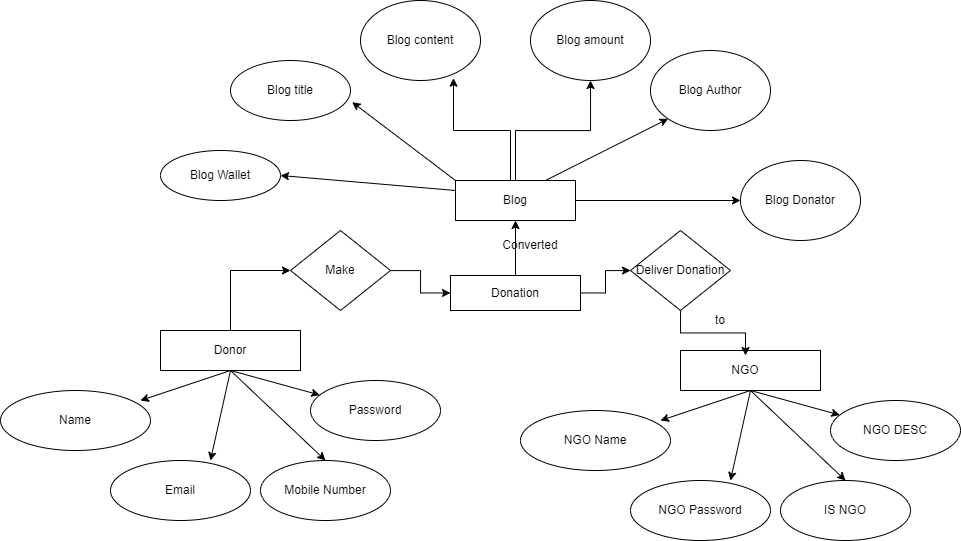

The diagram above was exported from draw.io. Its source (the exported page's mxGraphModel, read from the mxfile embedded in the PNG):
<mxGraphModel dx="1157" dy="1743" grid="1" gridSize="10" guides="1" tooltips="1" connect="1" arrows="1" fold="1" page="1" pageScale="1" pageWidth="850" pageHeight="1100" math="0" shadow="0">
  <root>
    <mxCell id="0" />
    <mxCell id="1" parent="0" />
    <mxCell id="NM9uFOWppYeRi1Oz1WMj-1" value="" style="rounded=0;whiteSpace=wrap;html=1;" vertex="1" parent="1">
      <mxGeometry x="170" y="240" width="140" height="40" as="geometry" />
    </mxCell>
    <mxCell id="NM9uFOWppYeRi1Oz1WMj-2" value="Name" style="ellipse;whiteSpace=wrap;html=1;" vertex="1" parent="1">
      <mxGeometry x="10" y="300" width="150" height="60" as="geometry" />
    </mxCell>
    <mxCell id="NM9uFOWppYeRi1Oz1WMj-3" value="Password" style="ellipse;whiteSpace=wrap;html=1;" vertex="1" parent="1">
      <mxGeometry x="320" y="290" width="130" height="60" as="geometry" />
    </mxCell>
    <mxCell id="NM9uFOWppYeRi1Oz1WMj-4" value="Mobile Number" style="ellipse;whiteSpace=wrap;html=1;" vertex="1" parent="1">
      <mxGeometry x="270" y="370" width="130" height="60" as="geometry" />
    </mxCell>
    <mxCell id="NM9uFOWppYeRi1Oz1WMj-5" value="Email" style="ellipse;whiteSpace=wrap;html=1;" vertex="1" parent="1">
      <mxGeometry x="120" y="370" width="140" height="60" as="geometry" />
    </mxCell>
    <mxCell id="NM9uFOWppYeRi1Oz1WMj-6" value="Donor" style="text;html=1;strokeColor=none;fillColor=none;align=center;verticalAlign=middle;whiteSpace=wrap;rounded=0;" vertex="1" parent="1">
      <mxGeometry x="210" y="245" width="60" height="30" as="geometry" />
    </mxCell>
    <mxCell id="NM9uFOWppYeRi1Oz1WMj-7" value="" style="endArrow=classic;html=1;rounded=0;" edge="1" parent="1" target="NM9uFOWppYeRi1Oz1WMj-3">
      <mxGeometry width="50" height="50" relative="1" as="geometry">
        <mxPoint x="240" y="280" as="sourcePoint" />
        <mxPoint x="450" y="230" as="targetPoint" />
      </mxGeometry>
    </mxCell>
    <mxCell id="NM9uFOWppYeRi1Oz1WMj-8" value="" style="endArrow=classic;html=1;rounded=0;exitX=0.5;exitY=1;exitDx=0;exitDy=0;entryX=0.933;entryY=0.167;entryDx=0;entryDy=0;entryPerimeter=0;" edge="1" parent="1" source="NM9uFOWppYeRi1Oz1WMj-1" target="NM9uFOWppYeRi1Oz1WMj-2">
      <mxGeometry width="50" height="50" relative="1" as="geometry">
        <mxPoint x="400" y="280" as="sourcePoint" />
        <mxPoint x="300" y="300" as="targetPoint" />
      </mxGeometry>
    </mxCell>
    <mxCell id="NM9uFOWppYeRi1Oz1WMj-9" value="" style="endArrow=classic;html=1;rounded=0;entryX=0.714;entryY=0;entryDx=0;entryDy=0;entryPerimeter=0;exitX=0.5;exitY=1;exitDx=0;exitDy=0;" edge="1" parent="1" source="NM9uFOWppYeRi1Oz1WMj-1" target="NM9uFOWppYeRi1Oz1WMj-5">
      <mxGeometry width="50" height="50" relative="1" as="geometry">
        <mxPoint x="240" y="285" as="sourcePoint" />
        <mxPoint x="290" y="235" as="targetPoint" />
      </mxGeometry>
    </mxCell>
    <mxCell id="NM9uFOWppYeRi1Oz1WMj-10" value="" style="endArrow=classic;html=1;rounded=0;entryX=0.5;entryY=0;entryDx=0;entryDy=0;" edge="1" parent="1" target="NM9uFOWppYeRi1Oz1WMj-4">
      <mxGeometry width="50" height="50" relative="1" as="geometry">
        <mxPoint x="240" y="280" as="sourcePoint" />
        <mxPoint x="450" y="230" as="targetPoint" />
      </mxGeometry>
    </mxCell>
    <mxCell id="NM9uFOWppYeRi1Oz1WMj-11" value="" style="rounded=0;whiteSpace=wrap;html=1;" vertex="1" parent="1">
      <mxGeometry x="690" y="260" width="140" height="40" as="geometry" />
    </mxCell>
    <mxCell id="NM9uFOWppYeRi1Oz1WMj-12" value="NGO Name" style="ellipse;whiteSpace=wrap;html=1;" vertex="1" parent="1">
      <mxGeometry x="530" y="320" width="150" height="60" as="geometry" />
    </mxCell>
    <mxCell id="NM9uFOWppYeRi1Oz1WMj-13" value="NGO DESC" style="ellipse;whiteSpace=wrap;html=1;" vertex="1" parent="1">
      <mxGeometry x="840" y="310" width="130" height="60" as="geometry" />
    </mxCell>
    <mxCell id="NM9uFOWppYeRi1Oz1WMj-14" value="IS NGO" style="ellipse;whiteSpace=wrap;html=1;" vertex="1" parent="1">
      <mxGeometry x="790" y="390" width="130" height="60" as="geometry" />
    </mxCell>
    <mxCell id="NM9uFOWppYeRi1Oz1WMj-15" value="NGO Password" style="ellipse;whiteSpace=wrap;html=1;" vertex="1" parent="1">
      <mxGeometry x="640" y="390" width="140" height="60" as="geometry" />
    </mxCell>
    <mxCell id="NM9uFOWppYeRi1Oz1WMj-16" value="NGO" style="text;html=1;strokeColor=none;fillColor=none;align=center;verticalAlign=middle;whiteSpace=wrap;rounded=0;" vertex="1" parent="1">
      <mxGeometry x="720" y="265" width="70" height="30" as="geometry" />
    </mxCell>
    <mxCell id="NM9uFOWppYeRi1Oz1WMj-17" value="" style="endArrow=classic;html=1;rounded=0;" edge="1" parent="1" target="NM9uFOWppYeRi1Oz1WMj-13">
      <mxGeometry width="50" height="50" relative="1" as="geometry">
        <mxPoint x="760" y="300" as="sourcePoint" />
        <mxPoint x="970" y="250" as="targetPoint" />
      </mxGeometry>
    </mxCell>
    <mxCell id="NM9uFOWppYeRi1Oz1WMj-18" value="" style="endArrow=classic;html=1;rounded=0;exitX=0.5;exitY=1;exitDx=0;exitDy=0;entryX=0.933;entryY=0.167;entryDx=0;entryDy=0;entryPerimeter=0;" edge="1" parent="1" source="NM9uFOWppYeRi1Oz1WMj-11" target="NM9uFOWppYeRi1Oz1WMj-12">
      <mxGeometry width="50" height="50" relative="1" as="geometry">
        <mxPoint x="920" y="300" as="sourcePoint" />
        <mxPoint x="820" y="320" as="targetPoint" />
      </mxGeometry>
    </mxCell>
    <mxCell id="NM9uFOWppYeRi1Oz1WMj-19" value="" style="endArrow=classic;html=1;rounded=0;entryX=0.714;entryY=0;entryDx=0;entryDy=0;entryPerimeter=0;exitX=0.5;exitY=1;exitDx=0;exitDy=0;" edge="1" parent="1" source="NM9uFOWppYeRi1Oz1WMj-11" target="NM9uFOWppYeRi1Oz1WMj-15">
      <mxGeometry width="50" height="50" relative="1" as="geometry">
        <mxPoint x="760" y="305" as="sourcePoint" />
        <mxPoint x="810" y="255" as="targetPoint" />
      </mxGeometry>
    </mxCell>
    <mxCell id="NM9uFOWppYeRi1Oz1WMj-20" value="" style="endArrow=classic;html=1;rounded=0;entryX=0.5;entryY=0;entryDx=0;entryDy=0;" edge="1" parent="1" target="NM9uFOWppYeRi1Oz1WMj-14">
      <mxGeometry width="50" height="50" relative="1" as="geometry">
        <mxPoint x="760" y="300" as="sourcePoint" />
        <mxPoint x="970" y="250" as="targetPoint" />
      </mxGeometry>
    </mxCell>
    <mxCell id="NM9uFOWppYeRi1Oz1WMj-25" value="" style="edgeStyle=orthogonalEdgeStyle;rounded=0;orthogonalLoop=1;jettySize=auto;html=1;" edge="1" parent="1" source="NM9uFOWppYeRi1Oz1WMj-21" target="NM9uFOWppYeRi1Oz1WMj-23">
      <mxGeometry relative="1" as="geometry" />
    </mxCell>
    <mxCell id="NM9uFOWppYeRi1Oz1WMj-31" value="" style="edgeStyle=orthogonalEdgeStyle;rounded=0;orthogonalLoop=1;jettySize=auto;html=1;" edge="1" parent="1" source="NM9uFOWppYeRi1Oz1WMj-21" target="NM9uFOWppYeRi1Oz1WMj-30">
      <mxGeometry relative="1" as="geometry" />
    </mxCell>
    <mxCell id="NM9uFOWppYeRi1Oz1WMj-21" value="Donation" style="rounded=0;whiteSpace=wrap;html=1;" vertex="1" parent="1">
      <mxGeometry x="460" y="185" width="130" height="35" as="geometry" />
    </mxCell>
    <mxCell id="NM9uFOWppYeRi1Oz1WMj-26" value="" style="edgeStyle=orthogonalEdgeStyle;rounded=0;orthogonalLoop=1;jettySize=auto;html=1;" edge="1" parent="1" source="NM9uFOWppYeRi1Oz1WMj-22" target="NM9uFOWppYeRi1Oz1WMj-21">
      <mxGeometry relative="1" as="geometry" />
    </mxCell>
    <mxCell id="NM9uFOWppYeRi1Oz1WMj-22" value="Make" style="rhombus;whiteSpace=wrap;html=1;" vertex="1" parent="1">
      <mxGeometry x="300" y="140" width="100" height="80" as="geometry" />
    </mxCell>
    <mxCell id="NM9uFOWppYeRi1Oz1WMj-24" value="" style="edgeStyle=orthogonalEdgeStyle;rounded=0;orthogonalLoop=1;jettySize=auto;html=1;" edge="1" parent="1" source="NM9uFOWppYeRi1Oz1WMj-23" target="NM9uFOWppYeRi1Oz1WMj-16">
      <mxGeometry relative="1" as="geometry" />
    </mxCell>
    <mxCell id="NM9uFOWppYeRi1Oz1WMj-23" value="Deliver Donation" style="rhombus;whiteSpace=wrap;html=1;" vertex="1" parent="1">
      <mxGeometry x="640" y="140" width="100" height="80" as="geometry" />
    </mxCell>
    <mxCell id="NM9uFOWppYeRi1Oz1WMj-28" value="" style="endArrow=classic;html=1;rounded=0;exitX=0.5;exitY=0;exitDx=0;exitDy=0;entryX=0;entryY=0.5;entryDx=0;entryDy=0;" edge="1" parent="1" source="NM9uFOWppYeRi1Oz1WMj-1" target="NM9uFOWppYeRi1Oz1WMj-22">
      <mxGeometry width="50" height="50" relative="1" as="geometry">
        <mxPoint x="400" y="270" as="sourcePoint" />
        <mxPoint x="290" y="190" as="targetPoint" />
        <Array as="points">
          <mxPoint x="240" y="180" />
        </Array>
      </mxGeometry>
    </mxCell>
    <mxCell id="NM9uFOWppYeRi1Oz1WMj-29" value="to" style="text;html=1;strokeColor=none;fillColor=none;align=center;verticalAlign=middle;whiteSpace=wrap;rounded=0;" vertex="1" parent="1">
      <mxGeometry x="700" y="215" width="60" height="30" as="geometry" />
    </mxCell>
    <mxCell id="NM9uFOWppYeRi1Oz1WMj-38" value="" style="edgeStyle=orthogonalEdgeStyle;rounded=0;orthogonalLoop=1;jettySize=auto;html=1;entryX=0.5;entryY=1;entryDx=0;entryDy=0;" edge="1" parent="1" source="NM9uFOWppYeRi1Oz1WMj-30" target="NM9uFOWppYeRi1Oz1WMj-32">
      <mxGeometry relative="1" as="geometry" />
    </mxCell>
    <mxCell id="NM9uFOWppYeRi1Oz1WMj-30" value="Blog" style="rounded=0;whiteSpace=wrap;html=1;" vertex="1" parent="1">
      <mxGeometry x="465" y="90" width="120" height="40" as="geometry" />
    </mxCell>
    <mxCell id="NM9uFOWppYeRi1Oz1WMj-32" value="Blog amount" style="ellipse;whiteSpace=wrap;html=1;" vertex="1" parent="1">
      <mxGeometry x="540" y="-90" width="120" height="80" as="geometry" />
    </mxCell>
    <mxCell id="NM9uFOWppYeRi1Oz1WMj-33" value="Blog Donator" style="ellipse;whiteSpace=wrap;html=1;" vertex="1" parent="1">
      <mxGeometry x="750" y="70" width="120" height="80" as="geometry" />
    </mxCell>
    <mxCell id="NM9uFOWppYeRi1Oz1WMj-34" value="Blog Author" style="ellipse;whiteSpace=wrap;html=1;" vertex="1" parent="1">
      <mxGeometry x="660" y="-40" width="120" height="80" as="geometry" />
    </mxCell>
    <mxCell id="NM9uFOWppYeRi1Oz1WMj-35" value="Blog content" style="ellipse;whiteSpace=wrap;html=1;" vertex="1" parent="1">
      <mxGeometry x="370" y="-90" width="120" height="80" as="geometry" />
    </mxCell>
    <mxCell id="NM9uFOWppYeRi1Oz1WMj-36" value="Blog title" style="ellipse;whiteSpace=wrap;html=1;" vertex="1" parent="1">
      <mxGeometry x="240" y="-30" width="120" height="60" as="geometry" />
    </mxCell>
    <mxCell id="NM9uFOWppYeRi1Oz1WMj-37" value="Blog Wallet" style="ellipse;whiteSpace=wrap;html=1;" vertex="1" parent="1">
      <mxGeometry x="170" y="60" width="120" height="50" as="geometry" />
    </mxCell>
    <mxCell id="NM9uFOWppYeRi1Oz1WMj-42" value="" style="endArrow=classic;html=1;rounded=0;entryX=0.775;entryY=0.971;entryDx=0;entryDy=0;entryPerimeter=0;" edge="1" parent="1" target="NM9uFOWppYeRi1Oz1WMj-35">
      <mxGeometry width="50" height="50" relative="1" as="geometry">
        <mxPoint x="520" y="90" as="sourcePoint" />
        <mxPoint x="450" y="220" as="targetPoint" />
        <Array as="points">
          <mxPoint x="520" y="40" />
          <mxPoint x="463" y="40" />
        </Array>
      </mxGeometry>
    </mxCell>
    <mxCell id="NM9uFOWppYeRi1Oz1WMj-43" value="" style="endArrow=classic;html=1;rounded=0;exitX=0;exitY=0.25;exitDx=0;exitDy=0;entryX=1;entryY=0.5;entryDx=0;entryDy=0;" edge="1" parent="1" source="NM9uFOWppYeRi1Oz1WMj-30" target="NM9uFOWppYeRi1Oz1WMj-37">
      <mxGeometry width="50" height="50" relative="1" as="geometry">
        <mxPoint x="400" y="270" as="sourcePoint" />
        <mxPoint x="450" y="220" as="targetPoint" />
      </mxGeometry>
    </mxCell>
    <mxCell id="NM9uFOWppYeRi1Oz1WMj-44" value="" style="endArrow=classic;html=1;rounded=0;exitX=0;exitY=0;exitDx=0;exitDy=0;entryX=1.014;entryY=0.694;entryDx=0;entryDy=0;entryPerimeter=0;" edge="1" parent="1" source="NM9uFOWppYeRi1Oz1WMj-30" target="NM9uFOWppYeRi1Oz1WMj-36">
      <mxGeometry width="50" height="50" relative="1" as="geometry">
        <mxPoint x="400" y="270" as="sourcePoint" />
        <mxPoint x="450" y="220" as="targetPoint" />
      </mxGeometry>
    </mxCell>
    <mxCell id="NM9uFOWppYeRi1Oz1WMj-45" value="" style="endArrow=classic;html=1;rounded=0;entryX=0;entryY=1;entryDx=0;entryDy=0;exitX=0.75;exitY=0;exitDx=0;exitDy=0;" edge="1" parent="1" source="NM9uFOWppYeRi1Oz1WMj-30" target="NM9uFOWppYeRi1Oz1WMj-34">
      <mxGeometry width="50" height="50" relative="1" as="geometry">
        <mxPoint x="560" y="80" as="sourcePoint" />
        <mxPoint x="450" y="220" as="targetPoint" />
      </mxGeometry>
    </mxCell>
    <mxCell id="NM9uFOWppYeRi1Oz1WMj-46" value="" style="endArrow=classic;html=1;rounded=0;exitX=1;exitY=0.5;exitDx=0;exitDy=0;entryX=0;entryY=0.5;entryDx=0;entryDy=0;" edge="1" parent="1" source="NM9uFOWppYeRi1Oz1WMj-30" target="NM9uFOWppYeRi1Oz1WMj-33">
      <mxGeometry width="50" height="50" relative="1" as="geometry">
        <mxPoint x="400" y="270" as="sourcePoint" />
        <mxPoint x="450" y="220" as="targetPoint" />
      </mxGeometry>
    </mxCell>
    <mxCell id="NM9uFOWppYeRi1Oz1WMj-47" value="Converted" style="text;html=1;strokeColor=none;fillColor=none;align=center;verticalAlign=middle;whiteSpace=wrap;rounded=0;" vertex="1" parent="1">
      <mxGeometry x="510" y="140" width="60" height="30" as="geometry" />
    </mxCell>
  </root>
</mxGraphModel>